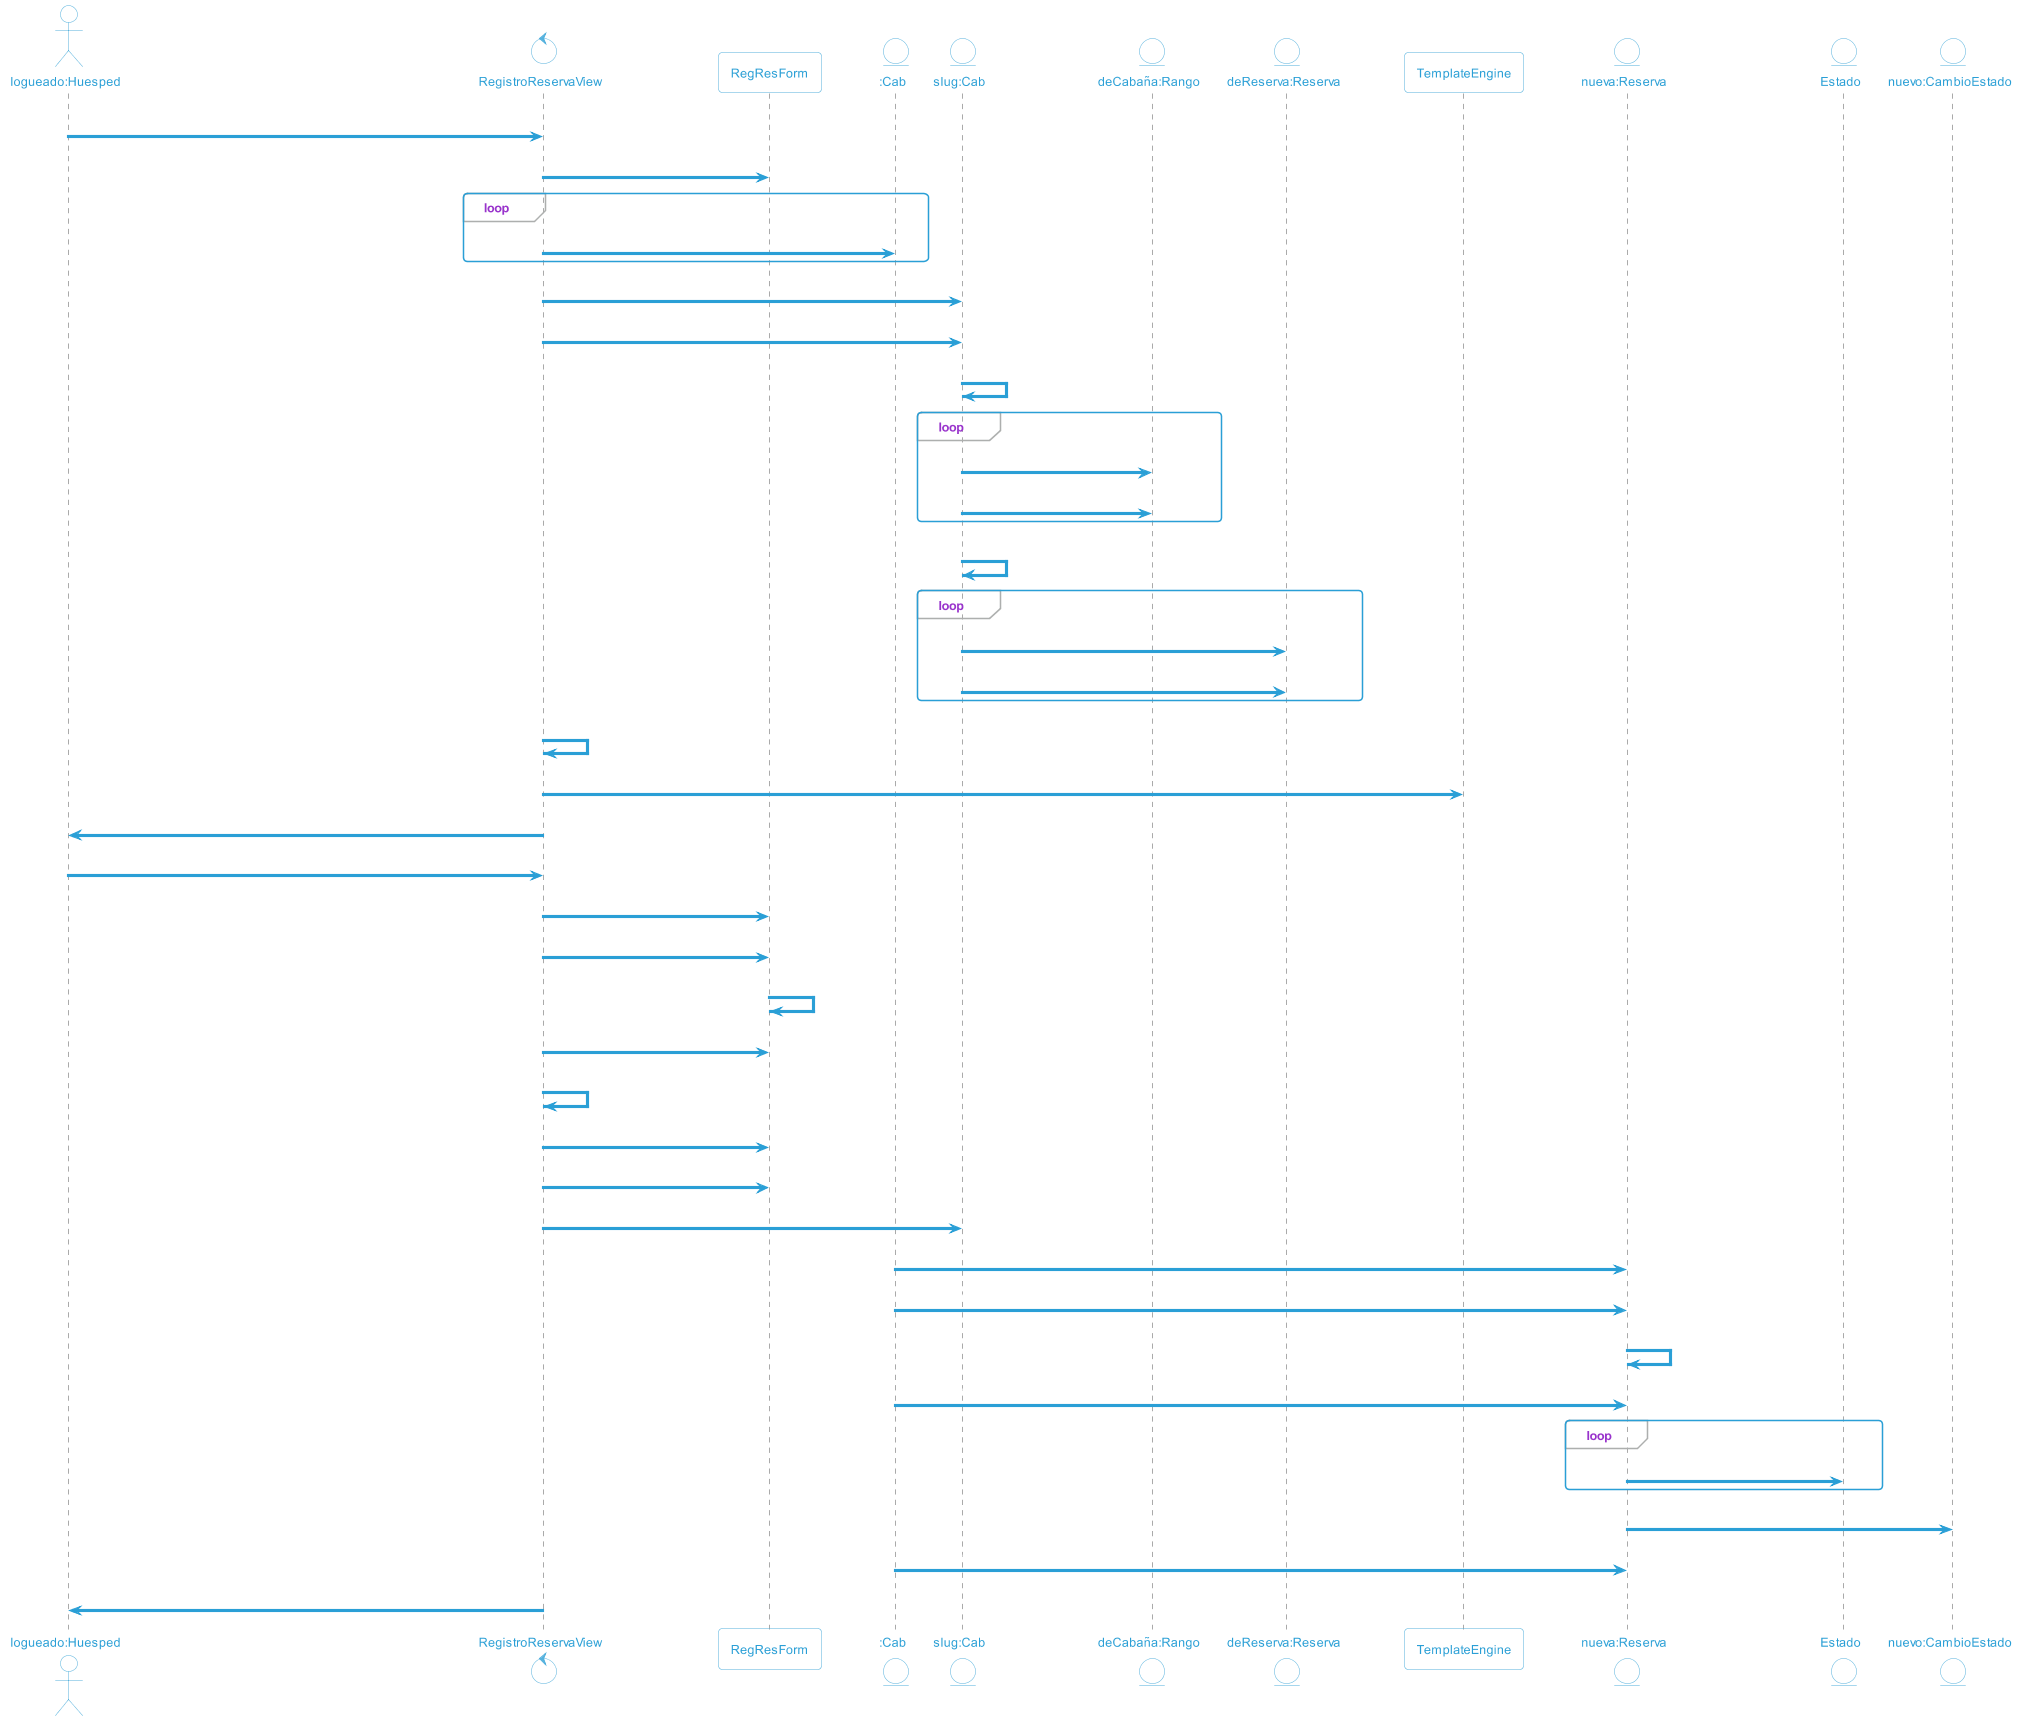

The diagram above was rendered by PlantUML. Its source (embedded in the PNG):
@startuml CU_REG_RES
' !include https://raw.githubusercontent.com/ptrkcsk/one-dark-plantuml-theme/v1.0.0/theme.puml
!include https://raw.githubusercontent.com/bschwarz/puml-themes/master/themes/cyborg-outline/puml-theme-cyborg-outline.puml


actor "logueado:Huesped" as HUE
control "RegistroReservaView" as VIEW
participant "RegResForm" as FORM
entity ":Cab" as CAB
entity "slug:Cab" as ACAB
entity "deCabaña:Rango" as RANGO
entity "deReserva:Reserva" as RESERVA
participant "TemplateEngine" as TEMP_ENG
entity "nueva:Reserva" as NRES 
entity "Estado" as ESTADO 
entity "nuevo:CambioEstado" as NCE

HUE -> VIEW: http Request GET(slug, request)
VIEW -> FORM: new(slug)
loop 
    VIEW -> CAB: get(slug=slug)
end
VIEW -> ACAB: get_costo_por_noche()
VIEW -> ACAB: get_fechas_hab_y_des()
ACAB -> ACAB: get_fechas_habilitadas()
loop
    ACAB -> RANGO: get_fecha_inicio()
    ACAB -> RANGO: get_fecha_fin()
end
ACAB -> ACAB: get_fechas_deshabilitadas()
loop
    ACAB -> RESERVA: get_fecha_inicio()
    ACAB -> RESERVA: get_fecha_fin()
end
VIEW -> VIEW: parse_fecha_actual()
VIEW -> TEMP_ENG: render(request, template, context)
VIEW -> HUE: http Response(reg_res.html, staticfiles)
HUE -> VIEW: http Request POST(fecha_desde, fecha_hasta, cant_adultos, cant_menores)
VIEW -> FORM: new(slug, POST data)
VIEW -> FORM: is_valid()
FORM -> FORM: clean(POST data)
VIEW -> FORM: get_cleaned_fechaDesdeHasta()
VIEW -> VIEW: parse_picker_input()
VIEW -> FORM: get_cleaned_cantAdultos()
VIEW -> FORM: get_cleaned_cantMenores()
VIEW -> ACAB: crear_reserva(datos_reserva)
CAB -> NRES: new(datos_reserva)
CAB -> NRES: set_precio_final()
NRES -> NRES: calcular_precio_final()
CAB -> NRES: set_estado('Pte Confirmacion')
loop
    NRES -> ESTADO: get(nombre='Pte Confirmacion')
end
NRES -> NCE: new(reserva, estado)
CAB -> NRES: send_mail_enc_res()
VIEW -> HUE: http ResponseRedirect (res-det)
@enduml